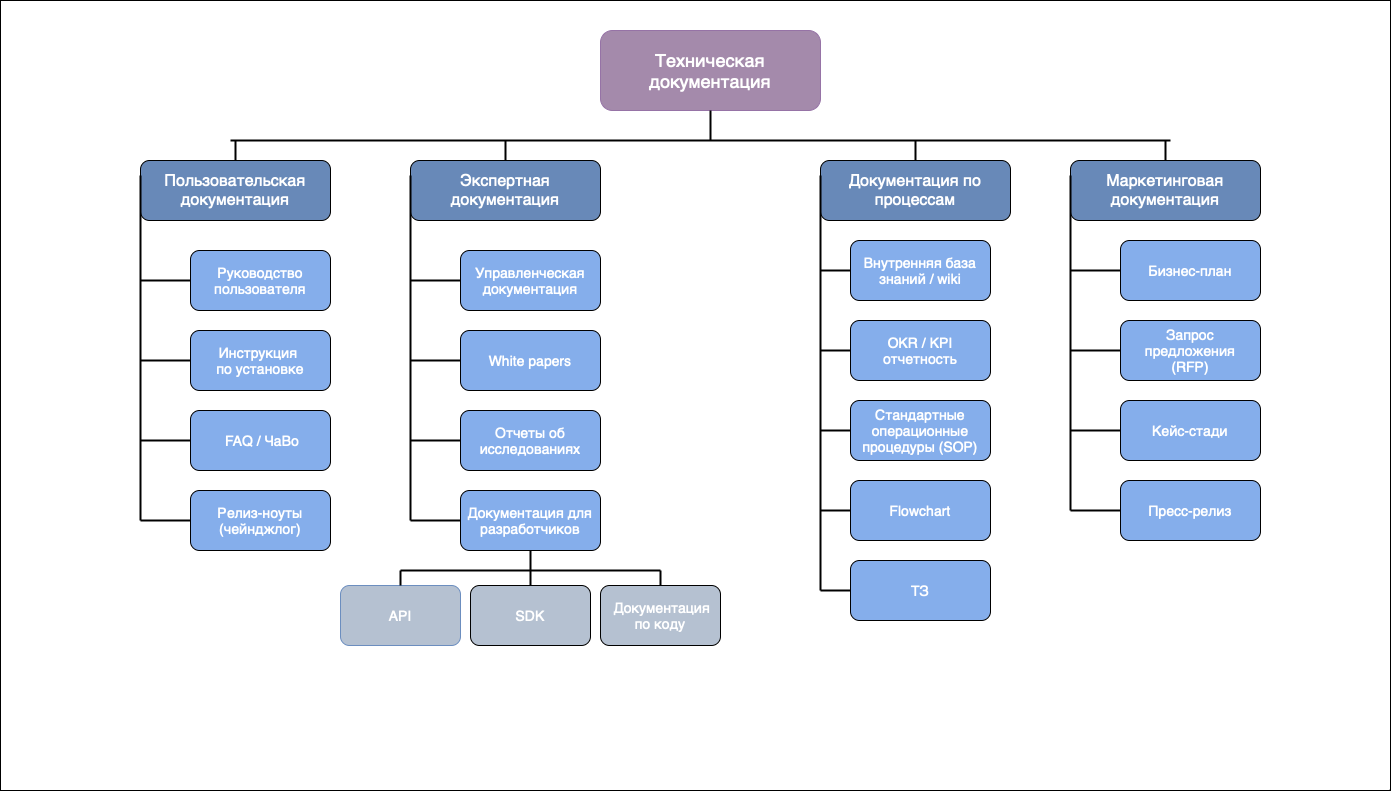

The diagram above was exported from draw.io. Its source (the exported page's mxGraphModel, read from the mxfile embedded in the PNG):
<mxGraphModel dx="1049" dy="758" grid="1" gridSize="10" guides="1" tooltips="1" connect="1" arrows="1" fold="1" page="1" pageScale="1" pageWidth="1654" pageHeight="1169" math="0" shadow="0">
  <root>
    <mxCell id="0" />
    <mxCell id="1" parent="0" />
    <mxCell id="Lp7mOwN14_v5IvFhPAnX-70" value="" style="rounded=0;whiteSpace=wrap;html=1;" vertex="1" parent="1">
      <mxGeometry x="70" width="1390" height="790" as="geometry" />
    </mxCell>
    <mxCell id="Lp7mOwN14_v5IvFhPAnX-4" value="Техническая&lt;br style=&quot;font-size: 18px;&quot;&gt;документация" style="rounded=1;whiteSpace=wrap;html=1;fillColor=#A48AAB;strokeColor=#9673a6;fontSize=18;fontColor=#FFFFFF;" vertex="1" parent="1">
      <mxGeometry x="670" y="30" width="220" height="80" as="geometry" />
    </mxCell>
    <mxCell id="Lp7mOwN14_v5IvFhPAnX-5" value="Маркетинговая&lt;br style=&quot;font-size: 16px;&quot;&gt;документация" style="rounded=1;whiteSpace=wrap;html=1;fillColor=#6889B8;fontSize=16;fontColor=#FFFFFF;" vertex="1" parent="1">
      <mxGeometry x="1140" y="160" width="190" height="60" as="geometry" />
    </mxCell>
    <mxCell id="Lp7mOwN14_v5IvFhPAnX-6" value="Документация по&lt;br&gt;процессам" style="rounded=1;whiteSpace=wrap;html=1;fillColor=#6889B8;fontColor=#FFFFFF;fontSize=16;" vertex="1" parent="1">
      <mxGeometry x="890" y="160" width="190" height="60" as="geometry" />
    </mxCell>
    <mxCell id="Lp7mOwN14_v5IvFhPAnX-7" value="Экспертная&lt;br style=&quot;font-size: 16px;&quot;&gt;документация" style="rounded=1;whiteSpace=wrap;html=1;fillColor=#6889B8;fontSize=16;fontColor=#FFFFFF;" vertex="1" parent="1">
      <mxGeometry x="480" y="160" width="190" height="60" as="geometry" />
    </mxCell>
    <mxCell id="Lp7mOwN14_v5IvFhPAnX-8" value="Пользовательская&lt;br style=&quot;font-size: 16px;&quot;&gt;документация" style="rounded=1;whiteSpace=wrap;html=1;fillColor=#6889B8;fontColor=#FFFFFF;fontSize=16;" vertex="1" parent="1">
      <mxGeometry x="210" y="160" width="190" height="60" as="geometry" />
    </mxCell>
    <mxCell id="Lp7mOwN14_v5IvFhPAnX-9" value="Релиз-ноуты&lt;br style=&quot;font-size: 14px;&quot;&gt;(чейнджлог)" style="rounded=1;whiteSpace=wrap;html=1;fillColor=#85AEEB;fontSize=14;fontColor=#FFFFFF;" vertex="1" parent="1">
      <mxGeometry x="260" y="490" width="140" height="60" as="geometry" />
    </mxCell>
    <mxCell id="Lp7mOwN14_v5IvFhPAnX-10" value="&amp;nbsp;FAQ / ЧаВо" style="rounded=1;whiteSpace=wrap;html=1;fillColor=#85AEEB;fontSize=14;fontColor=#FFFFFF;" vertex="1" parent="1">
      <mxGeometry x="260" y="410" width="140" height="60" as="geometry" />
    </mxCell>
    <mxCell id="Lp7mOwN14_v5IvFhPAnX-11" value="Инструкция &lt;br style=&quot;font-size: 14px;&quot;&gt;по установке" style="rounded=1;whiteSpace=wrap;html=1;fillColor=#85AEEB;fontSize=14;fontColor=#FFFFFF;" vertex="1" parent="1">
      <mxGeometry x="260" y="330" width="140" height="60" as="geometry" />
    </mxCell>
    <mxCell id="Lp7mOwN14_v5IvFhPAnX-12" value="Руководство&lt;br style=&quot;font-size: 14px;&quot;&gt;пользователя" style="rounded=1;whiteSpace=wrap;html=1;fillColor=#85AEEB;fontSize=14;fontColor=#FFFFFF;" vertex="1" parent="1">
      <mxGeometry x="260" y="250" width="140" height="60" as="geometry" />
    </mxCell>
    <mxCell id="Lp7mOwN14_v5IvFhPAnX-13" value="Документация для&lt;br style=&quot;font-size: 14px;&quot;&gt;разработчиков" style="rounded=1;whiteSpace=wrap;html=1;fillColor=#85AEEB;fontSize=14;fontColor=#FFFFFF;" vertex="1" parent="1">
      <mxGeometry x="530" y="490" width="140" height="60" as="geometry" />
    </mxCell>
    <mxCell id="Lp7mOwN14_v5IvFhPAnX-14" value="Отчеты об&lt;br style=&quot;font-size: 14px;&quot;&gt;исследованиях" style="rounded=1;whiteSpace=wrap;html=1;fillColor=#85AEEB;fontSize=14;fontColor=#FFFFFF;" vertex="1" parent="1">
      <mxGeometry x="530" y="410" width="140" height="60" as="geometry" />
    </mxCell>
    <mxCell id="Lp7mOwN14_v5IvFhPAnX-15" value="White papers" style="rounded=1;whiteSpace=wrap;html=1;fillColor=#85AEEB;fontSize=14;fontColor=#FFFFFF;" vertex="1" parent="1">
      <mxGeometry x="530" y="330" width="140" height="60" as="geometry" />
    </mxCell>
    <mxCell id="Lp7mOwN14_v5IvFhPAnX-16" value="Управленческая&lt;br style=&quot;font-size: 14px;&quot;&gt;документация" style="rounded=1;whiteSpace=wrap;html=1;fillColor=#85AEEB;fontSize=14;fontColor=#FFFFFF;" vertex="1" parent="1">
      <mxGeometry x="530" y="250" width="140" height="60" as="geometry" />
    </mxCell>
    <mxCell id="Lp7mOwN14_v5IvFhPAnX-17" value="ТЗ" style="rounded=1;whiteSpace=wrap;html=1;fillColor=#85AEEB;fontSize=14;fontColor=#FFFFFF;" vertex="1" parent="1">
      <mxGeometry x="920" y="560" width="140" height="60" as="geometry" />
    </mxCell>
    <mxCell id="Lp7mOwN14_v5IvFhPAnX-18" value="Flowchart" style="rounded=1;whiteSpace=wrap;html=1;fillColor=#85AEEB;fontSize=14;fontColor=#FFFFFF;" vertex="1" parent="1">
      <mxGeometry x="920" y="480" width="140" height="60" as="geometry" />
    </mxCell>
    <mxCell id="Lp7mOwN14_v5IvFhPAnX-19" value="Стандартные&lt;br style=&quot;font-size: 14px;&quot;&gt;операционные&lt;br style=&quot;font-size: 14px;&quot;&gt;процедуры (SOP)" style="rounded=1;whiteSpace=wrap;html=1;fillColor=#85AEEB;fontSize=14;fontColor=#FFFFFF;" vertex="1" parent="1">
      <mxGeometry x="920" y="400" width="140" height="60" as="geometry" />
    </mxCell>
    <mxCell id="Lp7mOwN14_v5IvFhPAnX-20" value="OKR / KPI&lt;br style=&quot;font-size: 14px;&quot;&gt;отчетность" style="rounded=1;whiteSpace=wrap;html=1;fillColor=#85AEEB;fontSize=14;fontColor=#FFFFFF;" vertex="1" parent="1">
      <mxGeometry x="920" y="320" width="140" height="60" as="geometry" />
    </mxCell>
    <mxCell id="Lp7mOwN14_v5IvFhPAnX-21" value="Внутренняя база&lt;br style=&quot;font-size: 14px;&quot;&gt;знаний / wiki" style="rounded=1;whiteSpace=wrap;html=1;fillColor=#85AEEB;fontColor=#FFFFFF;fontSize=14;" vertex="1" parent="1">
      <mxGeometry x="920" y="240" width="140" height="60" as="geometry" />
    </mxCell>
    <mxCell id="Lp7mOwN14_v5IvFhPAnX-22" value="Пресс-релиз" style="rounded=1;whiteSpace=wrap;html=1;fillColor=#85AEEB;fontSize=14;fontColor=#FFFFFF;" vertex="1" parent="1">
      <mxGeometry x="1190" y="480" width="140" height="60" as="geometry" />
    </mxCell>
    <mxCell id="Lp7mOwN14_v5IvFhPAnX-23" value="Кейс-стади" style="rounded=1;whiteSpace=wrap;html=1;fillColor=#85AEEB;fontSize=14;fontColor=#FFFFFF;" vertex="1" parent="1">
      <mxGeometry x="1190" y="400" width="140" height="60" as="geometry" />
    </mxCell>
    <mxCell id="Lp7mOwN14_v5IvFhPAnX-24" value="Запрос предложения&lt;br style=&quot;font-size: 14px;&quot;&gt;(RFP)" style="rounded=1;whiteSpace=wrap;html=1;fillColor=#85AEEB;fontSize=14;fontColor=#FFFFFF;" vertex="1" parent="1">
      <mxGeometry x="1190" y="320" width="140" height="60" as="geometry" />
    </mxCell>
    <mxCell id="Lp7mOwN14_v5IvFhPAnX-25" value="Бизнес-план" style="rounded=1;whiteSpace=wrap;html=1;fillColor=#85AEEB;fontSize=14;fontColor=#FFFFFF;" vertex="1" parent="1">
      <mxGeometry x="1190" y="240" width="140" height="60" as="geometry" />
    </mxCell>
    <mxCell id="Lp7mOwN14_v5IvFhPAnX-26" value="API" style="rounded=1;whiteSpace=wrap;html=1;fillColor=#B5C1D1;strokeColor=#6c8ebf;fontSize=14;fontColor=#FFFFFF;labelBorderColor=none;" vertex="1" parent="1">
      <mxGeometry x="410" y="585" width="120" height="60" as="geometry" />
    </mxCell>
    <mxCell id="Lp7mOwN14_v5IvFhPAnX-27" value="SDK" style="rounded=1;whiteSpace=wrap;html=1;fillColor=#B5C1D1;fontSize=14;fontColor=#FFFFFF;" vertex="1" parent="1">
      <mxGeometry x="540" y="585" width="120" height="60" as="geometry" />
    </mxCell>
    <mxCell id="Lp7mOwN14_v5IvFhPAnX-28" value="&amp;nbsp;Документация&lt;br style=&quot;font-size: 14px;&quot;&gt;по коду" style="rounded=1;whiteSpace=wrap;html=1;fillColor=#B5C1D1;fontSize=14;fontColor=#FFFFFF;" vertex="1" parent="1">
      <mxGeometry x="670" y="585" width="120" height="60" as="geometry" />
    </mxCell>
    <mxCell id="Lp7mOwN14_v5IvFhPAnX-31" value="" style="endArrow=none;html=1;rounded=0;entryX=0;entryY=0.25;entryDx=0;entryDy=0;strokeWidth=2;" edge="1" parent="1" target="Lp7mOwN14_v5IvFhPAnX-8">
      <mxGeometry width="50" height="50" relative="1" as="geometry">
        <mxPoint x="210" y="520" as="sourcePoint" />
        <mxPoint x="210" y="220" as="targetPoint" />
      </mxGeometry>
    </mxCell>
    <mxCell id="Lp7mOwN14_v5IvFhPAnX-32" value="" style="endArrow=none;html=1;rounded=0;entryX=0;entryY=0.5;entryDx=0;entryDy=0;strokeWidth=2;" edge="1" parent="1" target="Lp7mOwN14_v5IvFhPAnX-12">
      <mxGeometry width="50" height="50" relative="1" as="geometry">
        <mxPoint x="210" y="280" as="sourcePoint" />
        <mxPoint x="660" y="350" as="targetPoint" />
      </mxGeometry>
    </mxCell>
    <mxCell id="Lp7mOwN14_v5IvFhPAnX-33" value="" style="endArrow=none;html=1;rounded=0;entryX=0;entryY=0.5;entryDx=0;entryDy=0;strokeWidth=2;" edge="1" parent="1" target="Lp7mOwN14_v5IvFhPAnX-9">
      <mxGeometry width="50" height="50" relative="1" as="geometry">
        <mxPoint x="210" y="520" as="sourcePoint" />
        <mxPoint x="610" y="350" as="targetPoint" />
      </mxGeometry>
    </mxCell>
    <mxCell id="Lp7mOwN14_v5IvFhPAnX-34" value="" style="endArrow=none;html=1;rounded=0;entryX=0;entryY=0.5;entryDx=0;entryDy=0;strokeWidth=2;" edge="1" parent="1" target="Lp7mOwN14_v5IvFhPAnX-11">
      <mxGeometry width="50" height="50" relative="1" as="geometry">
        <mxPoint x="210" y="360" as="sourcePoint" />
        <mxPoint x="610" y="350" as="targetPoint" />
      </mxGeometry>
    </mxCell>
    <mxCell id="Lp7mOwN14_v5IvFhPAnX-35" value="" style="endArrow=none;html=1;rounded=0;entryX=0;entryY=0.5;entryDx=0;entryDy=0;strokeWidth=2;" edge="1" parent="1" target="Lp7mOwN14_v5IvFhPAnX-10">
      <mxGeometry width="50" height="50" relative="1" as="geometry">
        <mxPoint x="210" y="440" as="sourcePoint" />
        <mxPoint x="610" y="350" as="targetPoint" />
      </mxGeometry>
    </mxCell>
    <mxCell id="Lp7mOwN14_v5IvFhPAnX-36" value="" style="endArrow=none;html=1;rounded=0;entryX=0;entryY=0.25;entryDx=0;entryDy=0;strokeWidth=2;" edge="1" parent="1" target="Lp7mOwN14_v5IvFhPAnX-7">
      <mxGeometry width="50" height="50" relative="1" as="geometry">
        <mxPoint x="480" y="520" as="sourcePoint" />
        <mxPoint x="670" y="330" as="targetPoint" />
      </mxGeometry>
    </mxCell>
    <mxCell id="Lp7mOwN14_v5IvFhPAnX-37" value="" style="endArrow=none;html=1;rounded=0;entryX=0;entryY=0.5;entryDx=0;entryDy=0;strokeWidth=2;" edge="1" parent="1" target="Lp7mOwN14_v5IvFhPAnX-13">
      <mxGeometry width="50" height="50" relative="1" as="geometry">
        <mxPoint x="480" y="520" as="sourcePoint" />
        <mxPoint x="670" y="330" as="targetPoint" />
      </mxGeometry>
    </mxCell>
    <mxCell id="Lp7mOwN14_v5IvFhPAnX-38" value="" style="endArrow=none;html=1;rounded=0;entryX=0;entryY=0.5;entryDx=0;entryDy=0;strokeWidth=2;" edge="1" parent="1" target="Lp7mOwN14_v5IvFhPAnX-14">
      <mxGeometry width="50" height="50" relative="1" as="geometry">
        <mxPoint x="480" y="440" as="sourcePoint" />
        <mxPoint x="670" y="330" as="targetPoint" />
      </mxGeometry>
    </mxCell>
    <mxCell id="Lp7mOwN14_v5IvFhPAnX-39" value="" style="endArrow=none;html=1;rounded=0;entryX=0;entryY=0.5;entryDx=0;entryDy=0;strokeWidth=2;" edge="1" parent="1" target="Lp7mOwN14_v5IvFhPAnX-15">
      <mxGeometry width="50" height="50" relative="1" as="geometry">
        <mxPoint x="480" y="360" as="sourcePoint" />
        <mxPoint x="670" y="330" as="targetPoint" />
      </mxGeometry>
    </mxCell>
    <mxCell id="Lp7mOwN14_v5IvFhPAnX-40" value="" style="endArrow=none;html=1;rounded=0;entryX=0;entryY=0.5;entryDx=0;entryDy=0;strokeWidth=2;" edge="1" parent="1" target="Lp7mOwN14_v5IvFhPAnX-16">
      <mxGeometry width="50" height="50" relative="1" as="geometry">
        <mxPoint x="480" y="280" as="sourcePoint" />
        <mxPoint x="670" y="330" as="targetPoint" />
      </mxGeometry>
    </mxCell>
    <mxCell id="Lp7mOwN14_v5IvFhPAnX-45" value="" style="endArrow=none;html=1;rounded=0;strokeWidth=2;" edge="1" parent="1">
      <mxGeometry width="50" height="50" relative="1" as="geometry">
        <mxPoint x="470" y="570" as="sourcePoint" />
        <mxPoint x="730" y="570" as="targetPoint" />
      </mxGeometry>
    </mxCell>
    <mxCell id="Lp7mOwN14_v5IvFhPAnX-46" value="" style="endArrow=none;html=1;rounded=0;entryX=0;entryY=0.25;entryDx=0;entryDy=0;strokeWidth=2;" edge="1" parent="1" target="Lp7mOwN14_v5IvFhPAnX-6">
      <mxGeometry width="50" height="50" relative="1" as="geometry">
        <mxPoint x="890" y="590" as="sourcePoint" />
        <mxPoint x="710" y="430" as="targetPoint" />
      </mxGeometry>
    </mxCell>
    <mxCell id="Lp7mOwN14_v5IvFhPAnX-47" value="" style="endArrow=none;html=1;rounded=0;exitX=0.5;exitY=0;exitDx=0;exitDy=0;strokeWidth=2;" edge="1" parent="1" source="Lp7mOwN14_v5IvFhPAnX-26">
      <mxGeometry width="50" height="50" relative="1" as="geometry">
        <mxPoint x="660" y="480" as="sourcePoint" />
        <mxPoint x="470" y="570" as="targetPoint" />
      </mxGeometry>
    </mxCell>
    <mxCell id="Lp7mOwN14_v5IvFhPAnX-48" value="" style="endArrow=none;html=1;rounded=0;entryX=0.5;entryY=0;entryDx=0;entryDy=0;strokeWidth=2;" edge="1" parent="1" target="Lp7mOwN14_v5IvFhPAnX-28">
      <mxGeometry width="50" height="50" relative="1" as="geometry">
        <mxPoint x="730" y="570" as="sourcePoint" />
        <mxPoint x="710" y="430" as="targetPoint" />
      </mxGeometry>
    </mxCell>
    <mxCell id="Lp7mOwN14_v5IvFhPAnX-49" value="" style="endArrow=none;html=1;rounded=0;exitX=0.5;exitY=1;exitDx=0;exitDy=0;entryX=0.5;entryY=0;entryDx=0;entryDy=0;strokeWidth=2;" edge="1" parent="1" source="Lp7mOwN14_v5IvFhPAnX-13" target="Lp7mOwN14_v5IvFhPAnX-27">
      <mxGeometry width="50" height="50" relative="1" as="geometry">
        <mxPoint x="660" y="480" as="sourcePoint" />
        <mxPoint x="600" y="580" as="targetPoint" />
      </mxGeometry>
    </mxCell>
    <mxCell id="Lp7mOwN14_v5IvFhPAnX-50" value="" style="endArrow=none;html=1;rounded=0;entryX=0;entryY=0.5;entryDx=0;entryDy=0;strokeWidth=2;" edge="1" parent="1" target="Lp7mOwN14_v5IvFhPAnX-17">
      <mxGeometry width="50" height="50" relative="1" as="geometry">
        <mxPoint x="890" y="590" as="sourcePoint" />
        <mxPoint x="840" y="390" as="targetPoint" />
      </mxGeometry>
    </mxCell>
    <mxCell id="Lp7mOwN14_v5IvFhPAnX-51" value="" style="endArrow=none;html=1;rounded=0;entryX=0;entryY=0.5;entryDx=0;entryDy=0;strokeWidth=2;" edge="1" parent="1" target="Lp7mOwN14_v5IvFhPAnX-18">
      <mxGeometry width="50" height="50" relative="1" as="geometry">
        <mxPoint x="890" y="510" as="sourcePoint" />
        <mxPoint x="840" y="390" as="targetPoint" />
      </mxGeometry>
    </mxCell>
    <mxCell id="Lp7mOwN14_v5IvFhPAnX-52" value="" style="endArrow=none;html=1;rounded=0;entryX=0;entryY=0.5;entryDx=0;entryDy=0;strokeWidth=2;" edge="1" parent="1" target="Lp7mOwN14_v5IvFhPAnX-19">
      <mxGeometry width="50" height="50" relative="1" as="geometry">
        <mxPoint x="890" y="430" as="sourcePoint" />
        <mxPoint x="840" y="390" as="targetPoint" />
      </mxGeometry>
    </mxCell>
    <mxCell id="Lp7mOwN14_v5IvFhPAnX-53" value="" style="endArrow=none;html=1;rounded=0;entryX=0;entryY=0.5;entryDx=0;entryDy=0;strokeWidth=2;" edge="1" parent="1" target="Lp7mOwN14_v5IvFhPAnX-20">
      <mxGeometry width="50" height="50" relative="1" as="geometry">
        <mxPoint x="890" y="350" as="sourcePoint" />
        <mxPoint x="840" y="390" as="targetPoint" />
      </mxGeometry>
    </mxCell>
    <mxCell id="Lp7mOwN14_v5IvFhPAnX-54" value="" style="endArrow=none;html=1;rounded=0;entryX=0;entryY=0.5;entryDx=0;entryDy=0;strokeWidth=2;" edge="1" parent="1" target="Lp7mOwN14_v5IvFhPAnX-21">
      <mxGeometry width="50" height="50" relative="1" as="geometry">
        <mxPoint x="890" y="270" as="sourcePoint" />
        <mxPoint x="840" y="390" as="targetPoint" />
      </mxGeometry>
    </mxCell>
    <mxCell id="Lp7mOwN14_v5IvFhPAnX-55" value="" style="endArrow=none;html=1;rounded=0;entryX=0;entryY=0.25;entryDx=0;entryDy=0;strokeWidth=2;" edge="1" parent="1" target="Lp7mOwN14_v5IvFhPAnX-5">
      <mxGeometry width="50" height="50" relative="1" as="geometry">
        <mxPoint x="1140" y="510" as="sourcePoint" />
        <mxPoint x="770" y="370" as="targetPoint" />
      </mxGeometry>
    </mxCell>
    <mxCell id="Lp7mOwN14_v5IvFhPAnX-56" value="" style="endArrow=none;html=1;rounded=0;entryX=0;entryY=0.5;entryDx=0;entryDy=0;strokeWidth=2;" edge="1" parent="1" target="Lp7mOwN14_v5IvFhPAnX-22">
      <mxGeometry width="50" height="50" relative="1" as="geometry">
        <mxPoint x="1140" y="510" as="sourcePoint" />
        <mxPoint x="770" y="370" as="targetPoint" />
      </mxGeometry>
    </mxCell>
    <mxCell id="Lp7mOwN14_v5IvFhPAnX-57" value="" style="endArrow=none;html=1;rounded=0;entryX=0;entryY=0.5;entryDx=0;entryDy=0;strokeWidth=2;" edge="1" parent="1" target="Lp7mOwN14_v5IvFhPAnX-23">
      <mxGeometry width="50" height="50" relative="1" as="geometry">
        <mxPoint x="1140" y="430" as="sourcePoint" />
        <mxPoint x="770" y="370" as="targetPoint" />
      </mxGeometry>
    </mxCell>
    <mxCell id="Lp7mOwN14_v5IvFhPAnX-58" value="" style="endArrow=none;html=1;rounded=0;entryX=0;entryY=0.5;entryDx=0;entryDy=0;strokeWidth=2;" edge="1" parent="1" target="Lp7mOwN14_v5IvFhPAnX-24">
      <mxGeometry width="50" height="50" relative="1" as="geometry">
        <mxPoint x="1140" y="350" as="sourcePoint" />
        <mxPoint x="770" y="370" as="targetPoint" />
      </mxGeometry>
    </mxCell>
    <mxCell id="Lp7mOwN14_v5IvFhPAnX-59" value="" style="endArrow=none;html=1;rounded=0;entryX=0;entryY=0.5;entryDx=0;entryDy=0;strokeWidth=2;" edge="1" parent="1" target="Lp7mOwN14_v5IvFhPAnX-25">
      <mxGeometry width="50" height="50" relative="1" as="geometry">
        <mxPoint x="1140" y="270" as="sourcePoint" />
        <mxPoint x="770" y="370" as="targetPoint" />
      </mxGeometry>
    </mxCell>
    <mxCell id="Lp7mOwN14_v5IvFhPAnX-60" value="" style="endArrow=none;html=1;rounded=0;entryX=0.5;entryY=1;entryDx=0;entryDy=0;strokeWidth=2;" edge="1" parent="1" target="Lp7mOwN14_v5IvFhPAnX-4">
      <mxGeometry width="50" height="50" relative="1" as="geometry">
        <mxPoint x="780" y="140" as="sourcePoint" />
        <mxPoint x="810" y="340" as="targetPoint" />
      </mxGeometry>
    </mxCell>
    <mxCell id="Lp7mOwN14_v5IvFhPAnX-61" value="" style="endArrow=none;html=1;rounded=0;strokeWidth=2;" edge="1" parent="1">
      <mxGeometry width="50" height="50" relative="1" as="geometry">
        <mxPoint x="300" y="140" as="sourcePoint" />
        <mxPoint x="1240" y="140" as="targetPoint" />
      </mxGeometry>
    </mxCell>
    <mxCell id="Lp7mOwN14_v5IvFhPAnX-65" value="" style="endArrow=none;html=1;rounded=0;exitX=0.5;exitY=0;exitDx=0;exitDy=0;strokeWidth=2;" edge="1" parent="1" source="Lp7mOwN14_v5IvFhPAnX-8">
      <mxGeometry width="50" height="50" relative="1" as="geometry">
        <mxPoint x="870" y="230" as="sourcePoint" />
        <mxPoint x="305" y="140" as="targetPoint" />
      </mxGeometry>
    </mxCell>
    <mxCell id="Lp7mOwN14_v5IvFhPAnX-67" value="" style="endArrow=none;html=1;rounded=0;exitX=0.5;exitY=0;exitDx=0;exitDy=0;strokeWidth=2;" edge="1" parent="1" source="Lp7mOwN14_v5IvFhPAnX-7">
      <mxGeometry width="50" height="50" relative="1" as="geometry">
        <mxPoint x="610" y="240" as="sourcePoint" />
        <mxPoint x="575" y="140" as="targetPoint" />
      </mxGeometry>
    </mxCell>
    <mxCell id="Lp7mOwN14_v5IvFhPAnX-68" value="" style="endArrow=none;html=1;rounded=0;entryX=0.5;entryY=0;entryDx=0;entryDy=0;strokeWidth=2;" edge="1" parent="1" target="Lp7mOwN14_v5IvFhPAnX-5">
      <mxGeometry width="50" height="50" relative="1" as="geometry">
        <mxPoint x="1235" y="140" as="sourcePoint" />
        <mxPoint x="1060" y="180" as="targetPoint" />
      </mxGeometry>
    </mxCell>
    <mxCell id="Lp7mOwN14_v5IvFhPAnX-69" value="" style="endArrow=none;html=1;rounded=0;entryX=0.5;entryY=0;entryDx=0;entryDy=0;strokeWidth=2;" edge="1" parent="1" target="Lp7mOwN14_v5IvFhPAnX-6">
      <mxGeometry width="50" height="50" relative="1" as="geometry">
        <mxPoint x="985" y="140" as="sourcePoint" />
        <mxPoint x="1060" y="180" as="targetPoint" />
      </mxGeometry>
    </mxCell>
  </root>
</mxGraphModel>